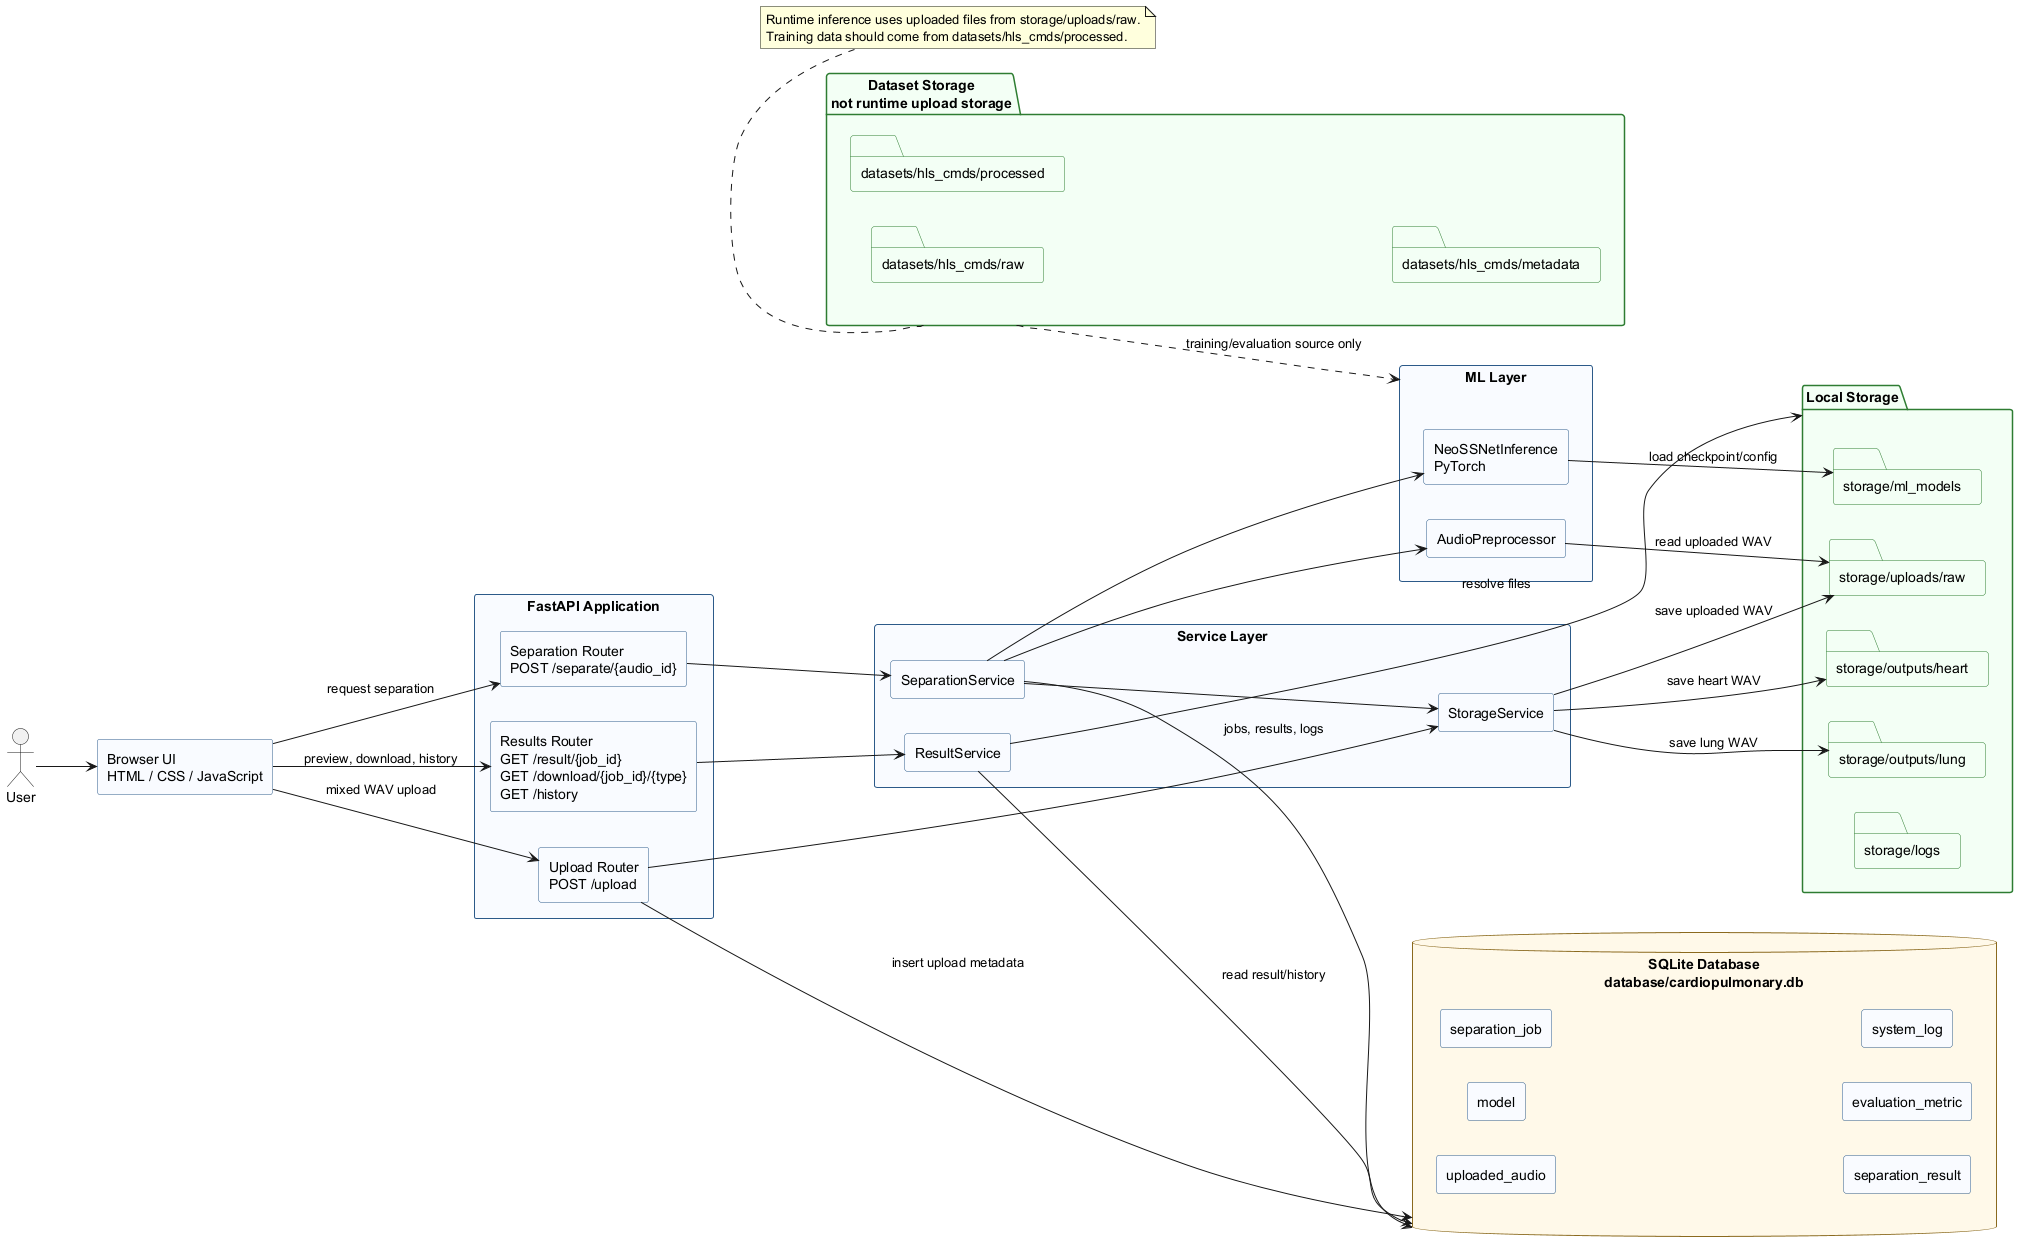

The diagram above was rendered by PlantUML. Its source (embedded in the PNG):
@startuml
' Architecture diagram.
' Suggested LaTeX placement: landscape page for readability.

skinparam rectangle {
  BackgroundColor #F8FBFF
  BorderColor #2D5A88
}
skinparam database {
  BackgroundColor #FFF8E8
  BorderColor #8A6A1F
}
skinparam folder {
  BackgroundColor #F3FFF4
  BorderColor #2E7D32
}
skinparam shadowing false
left to right direction

actor "User" as User

rectangle "Browser UI\nHTML / CSS / JavaScript" as Browser

rectangle "FastAPI Application" as FastAPI {
  rectangle "Upload Router\nPOST /upload" as UploadRouter
  rectangle "Separation Router\nPOST /separate/{audio_id}" as SeparationRouter
  rectangle "Results Router\nGET /result/{job_id}\nGET /download/{job_id}/{type}\nGET /history" as ResultRouter
}

rectangle "Service Layer" as Services {
  rectangle "StorageService" as StorageService
  rectangle "SeparationService" as SeparationService
  rectangle "ResultService" as ResultService
}

rectangle "ML Layer" as ML {
  rectangle "AudioPreprocessor" as AudioPreprocessor
  rectangle "NeoSSNetInference\nPyTorch" as NeoSSNetInference
}

database "SQLite Database\ndatabase/cardiopulmonary.db" as SQLite {
  rectangle "uploaded_audio" as TUpload
  rectangle "model" as TModel
  rectangle "separation_job" as TJob
  rectangle "separation_result" as TResult
  rectangle "evaluation_metric" as TMetric
  rectangle "system_log" as TLog
}

folder "Local Storage" as LocalStorage {
  folder "storage/uploads/raw" as Uploads
  folder "storage/outputs/heart" as HeartOutputs
  folder "storage/outputs/lung" as LungOutputs
  folder "storage/ml_models" as ModelFiles
  folder "storage/logs" as LogFiles
}

folder "Dataset Storage\nnot runtime upload storage" as Dataset {
  folder "datasets/hls_cmds/raw" as RawDataset
  folder "datasets/hls_cmds/processed" as ProcessedDataset
  folder "datasets/hls_cmds/metadata" as MetadataDataset
}

User --> Browser
Browser --> UploadRouter : mixed WAV upload
Browser --> SeparationRouter : request separation
Browser --> ResultRouter : preview, download, history

UploadRouter --> StorageService
UploadRouter --> SQLite : insert upload metadata

SeparationRouter --> SeparationService
SeparationService --> StorageService
SeparationService --> AudioPreprocessor
SeparationService --> NeoSSNetInference
SeparationService --> SQLite : jobs, results, logs

ResultRouter --> ResultService
ResultService --> SQLite : read result/history
ResultService --> LocalStorage : resolve files

StorageService --> Uploads : save uploaded WAV
StorageService --> HeartOutputs : save heart WAV
StorageService --> LungOutputs : save lung WAV
NeoSSNetInference --> ModelFiles : load checkpoint/config
AudioPreprocessor --> Uploads : read uploaded WAV

Dataset ..> ML : training/evaluation source only

note bottom of Dataset
  Runtime inference uses uploaded files from storage/uploads/raw.
  Training data should come from datasets/hls_cmds/processed.
end note

@enduml